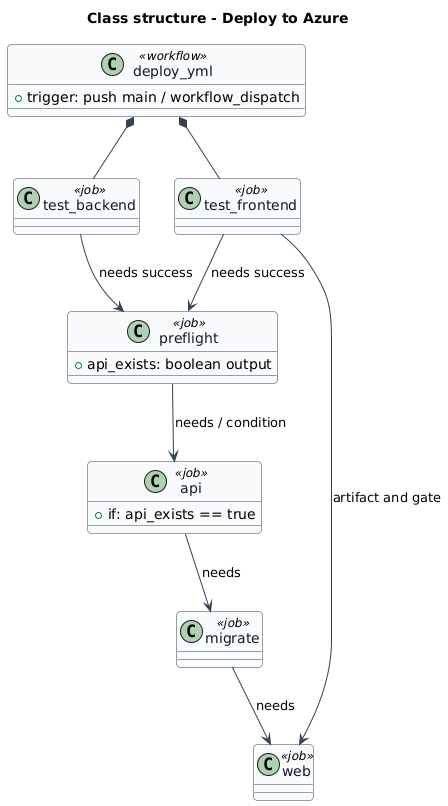

The diagram above was rendered by PlantUML. Its source (embedded in the PNG):
@startuml
skinparam backgroundColor #FFFFFF
skinparam shadowing false
skinparam roundcorner 8
skinparam defaultFontName Arial
skinparam ArrowColor #344054
skinparam class {
  BorderColor #344054
  FontColor #101828
  BackgroundColor #F9FAFB
}
title Class structure - Deploy to Azure

class deploy_yml <<workflow>> {
  +trigger: push main / workflow_dispatch
}
class test_backend <<job>>
class test_frontend <<job>>
class preflight <<job>> {
  +api_exists: boolean output
}
class api <<job>> {
  +if: api_exists == true
}
class migrate <<job>>
class web <<job>>
deploy_yml *-- test_backend
deploy_yml *-- test_frontend
test_backend --> preflight : needs success
test_frontend --> preflight : needs success
preflight --> api : needs / condition
api --> migrate : needs
migrate --> web : needs
test_frontend --> web : artifact and gate
@enduml